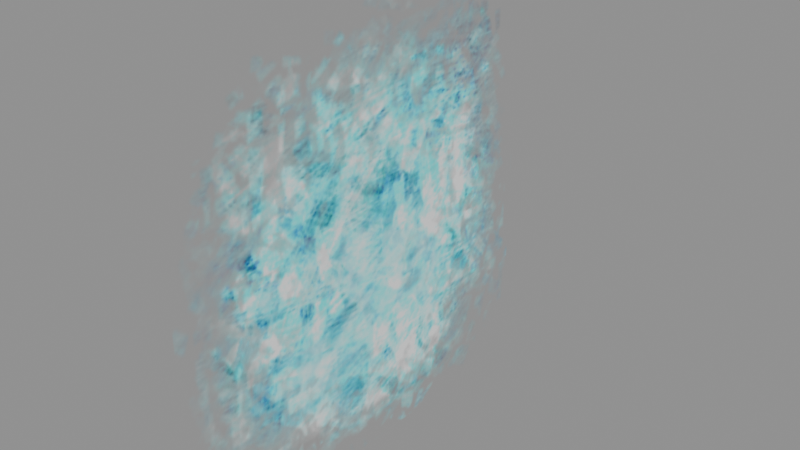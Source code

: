# Source: ice_smooth.blend  (saved by Blender 5.2.45; exported with 4.5.12 LTS)
import bpy
from mathutils import Matrix  # noqa: F401  (used for matrix-valued properties, if any)

bpy.ops.wm.read_factory_settings(use_empty=True)
scene = bpy.context.scene
scene.name = 'Scene'

# ---- images (referenced by path relative to the original .blend; pixels are not part of the script)
import os
ASSET_DIR = os.environ.get("B2B_ASSET_DIR", "")  # directory of the original .blend (textures are referenced by path, not embedded)
HERE = os.path.dirname(os.path.abspath(__file__))  # packed textures are extracted next to this script under _unpacked/

def load_image(name, relpath, width, height, colorspace="sRGB"):
    """Load a texture the original file referenced (path relative to the .blend, or extracted next to this script)."""
    p = next((c for c in (os.path.join(HERE, relpath), os.path.join(ASSET_DIR, relpath)) if relpath and os.path.exists(c)), "")
    if p:
        img = bpy.data.images.load(p, check_existing=True)
        img.name = name
    else:  # same state as the original file: an image datablock whose file is absent (Cycles renders it pink)
        img = bpy.data.images.new(name, width, height)
        img.source = "FILE"
        img.filepath = "//" + (relpath or name)
    img.colorspace_settings.name = colorspace
    return img
img_ice_tga = load_image('ice.tga', '_unpacked/ice.bc12f3c7.tga', 256, 256, 'sRGB')

# ---- materials (node trees are filled in below, after node groups)
mat_material__25_001 = bpy.data.materials.new('Material__25.001')

# ---- material node trees
mat_material__25_001.use_nodes = True; mat_material__25_001.node_tree.nodes.clear()
_N = mat_material__25_001.node_tree.nodes; _L = mat_material__25_001.node_tree.links
n0 = _N.new('ShaderNodeBsdfPrincipled'); n0.name = 'Principled BSDF'; n0.location = (-200, 100)
n0.inputs[2].default_value = 0.8
n0.inputs[10].default_value = 0.005
n1 = _N.new('ShaderNodeOutputMaterial'); n1.name = 'Material Output'; n1.location = (200, 100)
n2 = _N.new('ShaderNodeTexImage'); n2.name = 'Image Texture'; n2.location = (0, 0)
n2.image = img_ice_tga
n3 = _N.new('ShaderNodeVertexColor'); n3.name = 'Color Attribute'; n3.location = (0, 0)
n3.layer_name = 'BDAE_Color'
n4 = _N.new('ShaderNodeMixRGB'); n4.name = 'Mix (Legacy)'; n4.location = (0, 0)
n4.blend_type = 'MULTIPLY'
n4.inputs[0].default_value = 1.0
n5 = _N.new('ShaderNodeMath'); n5.name = 'Math'; n5.location = (0, 0)
n5.operation = 'MULTIPLY'
_L.new(n0.outputs[0], n1.inputs[0])
_L.new(n2.outputs[0], n4.inputs[1])
_L.new(n3.outputs[0], n4.inputs[2])
_L.new(n4.outputs[0], n0.inputs[0])
_L.new(n2.outputs[1], n5.inputs[0])
_L.new(n3.outputs[1], n5.inputs[1])
_L.new(n5.outputs[0], n0.inputs[4])
n1.is_active_output = True

# ---- meshes
me_ice00_smooth_mesh = bpy.data.meshes.new('ice00_Smooth_Mesh')
me_ice00_smooth_mesh.from_pydata([(-0.5, -0.5, 3.775e-08), (0.5, -0.5, 3.775e-08), (0.5, 0.5, -3.775e-08), (-0.5, 0.5, -3.775e-08), (-0.25, -0.25, 1.887e-08), (0.0, 0.0, 0.0), (0.25, 0.25, -1.887e-08), (-0.25, -0.5, 3.775e-08), (0.0, -0.5, 3.775e-08), (0.25, -0.5, 3.775e-08), (0.5, -0.25, 1.887e-08), (0.5, 0.0, 0.0), (0.5, 0.25, -1.887e-08), (0.25, 0.5, -3.775e-08), (0.0, 0.5, -3.775e-08), (-0.25, 0.5, -3.775e-08), (-0.5, -0.25, 1.887e-08), (-0.5, 0.0, 0.0), (-0.5, 0.25, -1.887e-08), (0.1667, -0.1667, 1.258e-08), (-0.07852, -0.2893, 2.184e-08), (0.08859, -0.3228, 2.437e-08), (0.2893, -0.2893, 2.184e-08), (0.3228, -0.08859, 6.688e-09), (0.2893, 0.07852, -5.928e-09), (0.08859, -0.08859, 6.688e-09), (-0.1667, 0.1667, -1.258e-08), (0.07852, 0.2893, -2.184e-08), (-0.08859, 0.3228, -2.437e-08), (-0.2893, 0.2893, -2.184e-08), (-0.3228, 0.08859, -6.688e-09), (-0.2893, -0.07852, 5.928e-09), (-0.08859, 0.08859, -6.688e-09)], [], [(20, 21, 19, 25), (22, 23, 19, 21), (24, 25, 19, 23), (0, 7, 20, 4), (7, 8, 21, 20), (4, 20, 25, 5), (1, 10, 22, 9), (10, 11, 23, 22), (9, 22, 21, 8), (2, 6, 24, 12), (6, 5, 25, 24), (12, 24, 23, 11), (27, 28, 26, 32), (29, 30, 26, 28), (31, 32, 26, 30), (2, 13, 27, 6), (13, 14, 28, 27), (6, 27, 32, 5), (3, 18, 29, 15), (18, 17, 30, 29), (15, 29, 28, 14), (0, 4, 31, 16), (4, 5, 32, 31), (16, 31, 30, 17)])
me_ice00_smooth_mesh.polygons.foreach_set('use_smooth', [True] * 24)
_uv = me_ice00_smooth_mesh.uv_layers.new(name='UVMap')
_uv.uv.foreach_set('vector', [0.4215, 0.2107, 0.5886, 0.1772, 0.6667, 0.3333, 0.5886, 0.4114, 0.7893, 0.2107, 0.8228, 0.4114, 0.6667, 0.3333, 0.5886, 0.1772, 0.7893, 0.5785, 0.5886, 0.4114, 0.6667, 0.3333, 0.8228, 0.4114, 0.0, 0.0, 0.25, 0.0, 0.4215, 0.2107, 0.25, 0.25, 0.25, 0.0, 0.5, 0.0, 0.5886, 0.1772, 0.4215, 0.2107, 0.25, 0.25, 0.4215, 0.2107, 0.5886, 0.4114, 0.5, 0.5, 1.0, 0.0, 1.0, 0.25, 0.7893, 0.2107, 0.75, 0.0, 1.0, 0.25, 1.0, 0.5, 0.8228, 0.4114, 0.7893, 0.2107, 0.75, 0.0, 0.7893, 0.2107, 0.5886, 0.1772, 0.5, 0.0, 1.0, 1.0, 0.75, 0.75, 0.7893, 0.5785, 1.0, 0.75, 0.75, 0.75, 0.5, 0.5, 0.5886, 0.4114, 0.7893, 0.5785, 1.0, 0.75, 0.7893, 0.5785, 0.8228, 0.4114, 1.0, 0.5, 0.5785, 0.7893, 0.4114, 0.8228, 0.3333, 0.6667, 0.4114, 0.5886, 0.2107, 0.7893, 0.1772, 0.5886, 0.3333, 0.6667, 0.4114, 0.8228, 0.2107, 0.4215, 0.4114, 0.5886, 0.3333, 0.6667, 0.1772, 0.5886, 1.0, 1.0, 0.75, 1.0, 0.5785, 0.7893, 0.75, 0.75, 0.75, 1.0, 0.5, 1.0, 0.4114, 0.8228, 0.5785, 0.7893, 0.75, 0.75, 0.5785, 0.7893, 0.4114, 0.5886, 0.5, 0.5, 0.0, 1.0, 0.0, 0.75, 0.2107, 0.7893, 0.25, 1.0, 0.0, 0.75, 0.0, 0.5, 0.1772, 0.5886, 0.2107, 0.7893, 0.25, 1.0, 0.2107, 0.7893, 0.4114, 0.8228, 0.5, 1.0, 0.0, 0.0, 0.25, 0.25, 0.2107, 0.4215, 0.0, 0.25, 0.25, 0.25, 0.5, 0.5, 0.4114, 0.5886, 0.2107, 0.4215, 0.0, 0.25, 0.2107, 0.4215, 0.1772, 0.5886, 0.0, 0.5])
_ca = me_ice00_smooth_mesh.color_attributes.new('BDAE_Color', 'BYTE_COLOR', 'CORNER')
_ca.data.foreach_set('color', [1.0, 1.0, 1.0, 1.0, 1.0, 1.0, 1.0, 1.0, 1.0, 1.0, 1.0, 1.0, 1.0, 1.0, 1.0, 1.0, 1.0, 1.0, 1.0, 1.0, 1.0, 1.0, 1.0, 1.0, 1.0, 1.0, 1.0, 1.0, 1.0, 1.0, 1.0, 1.0, 1.0, 1.0, 1.0, 1.0, 1.0, 1.0, 1.0, 1.0, 1.0, 1.0, 1.0, 1.0, 1.0, 1.0, 1.0, 1.0, 1.0, 1.0, 1.0, 1.0, 1.0, 1.0, 1.0, 1.0, 1.0, 1.0, 1.0, 1.0, 1.0, 1.0, 1.0, 1.0, 1.0, 1.0, 1.0, 1.0, 1.0, 1.0, 1.0, 1.0, 1.0, 1.0, 1.0, 1.0, 1.0, 1.0, 1.0, 1.0, 1.0, 1.0, 1.0, 1.0, 1.0, 1.0, 1.0, 1.0, 1.0, 1.0, 1.0, 1.0, 1.0, 1.0, 1.0, 1.0, 1.0, 1.0, 1.0, 1.0, 1.0, 1.0, 1.0, 1.0, 1.0, 1.0, 1.0, 1.0, 1.0, 1.0, 1.0, 1.0, 1.0, 1.0, 1.0, 1.0, 1.0, 1.0, 1.0, 1.0, 1.0, 1.0, 1.0, 1.0, 1.0, 1.0, 1.0, 1.0, 1.0, 1.0, 1.0, 1.0, 1.0, 1.0, 1.0, 1.0, 1.0, 1.0, 1.0, 1.0, 1.0, 1.0, 1.0, 1.0, 1.0, 1.0, 1.0, 1.0, 1.0, 1.0, 1.0, 1.0, 1.0, 1.0, 1.0, 1.0, 1.0, 1.0, 1.0, 1.0, 1.0, 1.0, 1.0, 1.0, 1.0, 1.0, 1.0, 1.0, 1.0, 1.0, 1.0, 1.0, 1.0, 1.0, 1.0, 1.0, 1.0, 1.0, 1.0, 1.0, 1.0, 1.0, 1.0, 1.0, 1.0, 1.0, 1.0, 1.0, 1.0, 1.0, 1.0, 1.0, 1.0, 1.0, 1.0, 1.0, 1.0, 1.0, 1.0, 1.0, 1.0, 1.0, 1.0, 1.0, 1.0, 1.0, 1.0, 1.0, 1.0, 1.0, 1.0, 1.0, 1.0, 1.0, 1.0, 1.0, 1.0, 1.0, 1.0, 1.0, 1.0, 1.0, 1.0, 1.0, 1.0, 1.0, 1.0, 1.0, 1.0, 1.0, 1.0, 1.0, 1.0, 1.0, 1.0, 1.0, 1.0, 1.0, 1.0, 1.0, 1.0, 1.0, 1.0, 1.0, 1.0, 1.0, 1.0, 1.0, 1.0, 1.0, 1.0, 1.0, 1.0, 1.0, 1.0, 1.0, 1.0, 1.0, 1.0, 1.0, 1.0, 1.0, 1.0, 1.0, 1.0, 1.0, 1.0, 1.0, 1.0, 1.0, 1.0, 1.0, 1.0, 1.0, 1.0, 1.0, 1.0, 1.0, 1.0, 1.0, 1.0, 1.0, 1.0, 1.0, 1.0, 1.0, 1.0, 1.0, 1.0, 1.0, 1.0, 1.0, 1.0, 1.0, 1.0, 1.0, 1.0, 1.0, 1.0, 1.0, 1.0, 1.0, 1.0, 1.0, 1.0, 1.0, 1.0, 1.0, 1.0, 1.0, 1.0, 1.0, 1.0, 1.0, 1.0, 1.0, 1.0, 1.0, 1.0, 1.0, 1.0, 1.0, 1.0, 1.0, 1.0, 1.0, 1.0, 1.0, 1.0, 1.0, 1.0, 1.0, 1.0, 1.0, 1.0, 1.0, 1.0, 1.0, 1.0, 1.0, 1.0, 1.0, 1.0, 1.0, 1.0, 1.0, 1.0, 1.0, 1.0, 1.0, 1.0, 1.0, 1.0, 1.0, 1.0, 1.0, 1.0, 1.0, 1.0, 1.0, 1.0, 1.0, 1.0, 1.0, 1.0, 1.0, 1.0, 1.0, 1.0, 1.0, 1.0, 1.0, 1.0, 1.0, 1.0, 1.0, 1.0, 1.0, 1.0, 1.0, 1.0, 1.0, 1.0, 1.0])
me_ice00_smooth_mesh.materials.append(mat_material__25_001)
me_ice00_smooth_mesh.update()
me_ice00_smooth_mesh.normals_split_custom_set([tuple(v) for v in zip(*[iter([6.349e-15, 7.55e-08, 1.0, -6.907e-15, 7.55e-08, 1.0, -3.237e-15, 7.55e-08, 1.0, 4.084e-15, 7.55e-08, 1.0, -5.116e-15, 7.55e-08, 1.0, 1.655e-15, 7.55e-08, 1.0, -3.237e-15, 7.55e-08, 1.0, -6.907e-15, 7.55e-08, 1.0, 9.051e-16, 7.55e-08, 1.0, 4.084e-15, 7.55e-08, 1.0, -3.237e-15, 7.55e-08, 1.0, 1.655e-15, 7.55e-08, 1.0, 5.268e-16, 7.55e-08, 1.0, 4.435e-15, 7.55e-08, 1.0, 6.349e-15, 7.55e-08, 1.0, 1.457e-15, 7.55e-08, 1.0, 4.435e-15, 7.55e-08, 1.0, 1.09e-15, 7.55e-08, 1.0, -6.907e-15, 7.55e-08, 1.0, 6.349e-15, 7.55e-08, 1.0, 1.457e-15, 7.55e-08, 1.0, 6.349e-15, 7.55e-08, 1.0, 4.084e-15, 7.55e-08, 1.0, 3.418e-15, 7.55e-08, 1.0, 8.429e-15, 7.55e-08, 1.0, 6.63e-15, 7.55e-08, 1.0, -5.116e-15, 7.55e-08, 1.0, -7.918e-15, 7.55e-08, 1.0, 6.63e-15, 7.55e-08, 1.0, -2.726e-16, 7.55e-08, 1.0, 1.655e-15, 7.55e-08, 1.0, -5.116e-15, 7.55e-08, 1.0, -7.918e-15, 7.55e-08, 1.0, -5.116e-15, 7.55e-08, 1.0, -6.907e-15, 7.55e-08, 1.0, 1.09e-15, 7.55e-08, 1.0, 5.268e-16, 7.55e-08, 1.0, 1.457e-15, 7.55e-08, 1.0, 9.051e-16, 7.55e-08, 1.0, -9.199e-16, 7.55e-08, 1.0, 1.457e-15, 7.55e-08, 1.0, 3.418e-15, 7.55e-08, 1.0, 4.084e-15, 7.55e-08, 1.0, 9.051e-16, 7.55e-08, 1.0, -9.199e-16, 7.55e-08, 1.0, 9.051e-16, 7.55e-08, 1.0, 1.655e-15, 7.55e-08, 1.0, -2.726e-16, 7.55e-08, 1.0, 6.349e-15, 7.55e-08, 1.0, -6.907e-15, 7.55e-08, 1.0, -3.237e-15, 7.55e-08, 1.0, 4.084e-15, 7.55e-08, 1.0, -5.116e-15, 7.55e-08, 1.0, 1.655e-15, 7.55e-08, 1.0, -3.237e-15, 7.55e-08, 1.0, -6.907e-15, 7.55e-08, 1.0, 9.051e-16, 7.55e-08, 1.0, 4.084e-15, 7.55e-08, 1.0, -3.237e-15, 7.55e-08, 1.0, 1.655e-15, 7.55e-08, 1.0, 5.268e-16, 7.55e-08, 1.0, 4.435e-15, 7.55e-08, 1.0, 6.349e-15, 7.55e-08, 1.0, 1.457e-15, 7.55e-08, 1.0, 4.435e-15, 7.55e-08, 1.0, 1.09e-15, 7.55e-08, 1.0, -6.907e-15, 7.55e-08, 1.0, 6.349e-15, 7.55e-08, 1.0, 1.457e-15, 7.55e-08, 1.0, 6.349e-15, 7.55e-08, 1.0, 4.084e-15, 7.55e-08, 1.0, 3.418e-15, 7.55e-08, 1.0, 8.429e-15, 7.55e-08, 1.0, 6.63e-15, 7.55e-08, 1.0, -5.116e-15, 7.55e-08, 1.0, -7.918e-15, 7.55e-08, 1.0, 6.63e-15, 7.55e-08, 1.0, -2.726e-16, 7.55e-08, 1.0, 1.655e-15, 7.55e-08, 1.0, -5.116e-15, 7.55e-08, 1.0, -7.918e-15, 7.55e-08, 1.0, -5.116e-15, 7.55e-08, 1.0, -6.907e-15, 7.55e-08, 1.0, 1.09e-15, 7.55e-08, 1.0, 5.268e-16, 7.55e-08, 1.0, 1.457e-15, 7.55e-08, 1.0, 9.051e-16, 7.55e-08, 1.0, -9.199e-16, 7.55e-08, 1.0, 1.457e-15, 7.55e-08, 1.0, 3.418e-15, 7.55e-08, 1.0, 4.084e-15, 7.55e-08, 1.0, 9.051e-16, 7.55e-08, 1.0, -9.199e-16, 7.55e-08, 1.0, 9.051e-16, 7.55e-08, 1.0, 1.655e-15, 7.55e-08, 1.0, -2.726e-16, 7.55e-08, 1.0])] * 3)])
arm_ice_skeleton = bpy.data.armatures.new('ice_Skeleton')  # bones are not reproduced

# ---- objects
ob_ice_rig = bpy.data.objects.new('ice_Rig', arm_ice_skeleton)
ob_ice00 = bpy.data.objects.new('ice00', me_ice00_smooth_mesh)

# ---- transforms, parenting, visibility, modifiers, constraints
ob_ice_rig.location = (0.0, 0.0, 0.0)
ob_ice_rig.show_in_front = True
ob_ice00.parent = ob_ice_rig
ob_ice00.location = (0.0, -0.1, 0.0)
ob_ice00.rotation_euler = (-1.571, -5.96e-08, 1.571)

# ---- collection membership
scene.collection.objects.link(ob_ice_rig)
scene.collection.objects.link(ob_ice00)

# ---- scene / render settings (as saved in the file)
scene.frame_start = 1; scene.frame_end = 250; scene.frame_set(1)
scene.render.engine = 'BLENDER_EEVEE_NEXT'
scene.render.fps = 30
scene.render.bake_bias = 0.0
scene.render.bake_samples = 0
scene.render.compositor_device = 'GPU'
scene.eevee.use_volume_custom_range = False
scene.eevee.fast_gi_thickness_near = 0.1
scene.eevee.fast_gi_thickness_far = 0.0
scene.eevee.ray_tracing_options.screen_trace_thickness = 0.1
bpy.context.view_layer.update()

# ---- added for rendering (the .blend has no active camera and no usable light): camera, sun + grey world if the file has none
cam_auto = bpy.data.cameras.new('AutoCamera')
cam_auto.lens = 50.0
cam_auto.sensor_width = 36.0
cam_auto.clip_end = 1000.0
ob_auto_camera = bpy.data.objects.new('AutoCamera', cam_auto)
scene.collection.objects.link(ob_auto_camera)
ob_auto_camera.location = (1.30847, -1.57016, 1.04677)
ob_auto_camera.rotation_euler = (1.09748, -7.21219e-08, 0.694738)
scene.camera = ob_auto_camera
light_auto_sun = bpy.data.lights.new('AutoSun', 'SUN')
light_auto_sun.energy = 3.0
light_auto_sun.angle = 0.0523599
ob_auto_sun = bpy.data.objects.new('AutoSun', light_auto_sun)
scene.collection.objects.link(ob_auto_sun)
ob_auto_sun.rotation_euler = (0.872665, 0.174533, 0.523599)
if scene.world is None:
    world_auto = bpy.data.worlds.new('AutoWorld')
    world_auto.color = (0.3, 0.3, 0.3)
    scene.world = world_auto
bpy.context.view_layer.update()
